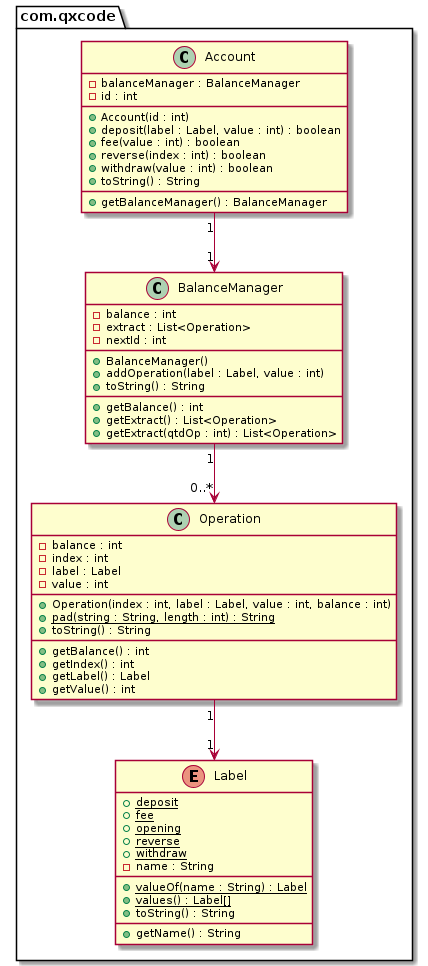

The diagram above was rendered by PlantUML. Its source (embedded in the PNG):
@startuml
package com.qxcode {
  class Account {
    - balanceManager : BalanceManager
    - id : int
    __
    + Account(id : int)
    + deposit(label : Label, value : int) : boolean
    + fee(value : int) : boolean
    + reverse(index : int) : boolean
    + withdraw(value : int) : boolean
    + toString() : String
    __
    + getBalanceManager() : BalanceManager
  }
  class BalanceManager {
    - balance : int
    - extract : List<Operation>
    - nextId : int
    __
    + BalanceManager()
    + addOperation(label : Label, value : int)
    + toString() : String
    __
    + getBalance() : int
    + getExtract() : List<Operation>
    + getExtract(qtdOp : int) : List<Operation>
  }
  enum Label {
    + deposit {static}
    + fee {static}
    + opening {static}
    + reverse {static}
    + withdraw {static}
    - name : String
    __
    + valueOf(name : String) : Label {static}
    + values() : Label[] {static}
    + toString() : String
    __
    + getName() : String
  }
  class Operation {
    - balance : int
    - index : int
    - label : Label
    - value : int
    __
    + Operation(index : int, label : Label, value : int, balance : int)
    + pad(string : String, length : int) : String {static}
    + toString() : String
    __
    + getBalance() : int
    + getIndex() : int
    + getLabel() : Label
    + getValue() : int
  }
}
Account "1" -->  "1" BalanceManager
BalanceManager "1" -->  "0..*" Operation
Operation "1" -->  "1" Label
@enduml